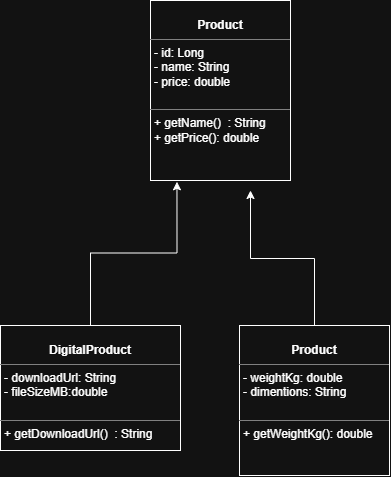

The diagram above was exported from draw.io. Its source (the exported page's mxGraphModel, read from the mxfile embedded in the PNG):
<mxGraphModel dx="1144" dy="638" grid="1" gridSize="10" guides="1" tooltips="1" connect="1" arrows="1" fold="1" page="1" pageScale="1" pageWidth="827" pageHeight="1169" math="0" shadow="0">
  <root>
    <mxCell id="0" />
    <mxCell id="1" parent="0" />
    <mxCell id="HYUIe4kuaXHKLUhAl_w8-8" edge="1" parent="1" source="HYUIe4kuaXHKLUhAl_w8-1" style="edgeStyle=orthogonalEdgeStyle;rounded=0;orthogonalLoop=1;jettySize=auto;html=1;exitX=0.5;exitY=0;exitDx=0;exitDy=0;defaultLabelBackgroundColor=page;">
      <mxGeometry relative="1" as="geometry">
        <mxPoint x="350.0000000000002" y="450" as="targetPoint" />
      </mxGeometry>
    </mxCell>
    <mxCell id="HYUIe4kuaXHKLUhAl_w8-1" parent="1" style="verticalAlign=top;align=left;overflow=fill;html=1;whiteSpace=wrap;" value="&lt;p style=&quot;margin:0px;margin-top:4px;text-align:center;&quot;&gt;&lt;br&gt;&lt;b&gt;Product&lt;/b&gt;&lt;/p&gt;&lt;hr size=&quot;1&quot; style=&quot;border-style:solid;&quot;&gt;&lt;p style=&quot;margin: 0px 0px 0px 4px;&quot;&gt;- weightKg: double&lt;/p&gt;&lt;p style=&quot;margin: 0px 0px 0px 4px;&quot;&gt;&lt;span style=&quot;background-color: transparent; color: light-dark(#000000, var(--ge-light-color, #ffffff));&quot;&gt;- dimentions: String&lt;/span&gt;&lt;/p&gt;&lt;p style=&quot;margin:0px;margin-left:4px;&quot;&gt;&lt;br&gt;&lt;/p&gt;&lt;hr size=&quot;1&quot; style=&quot;border-style:solid;&quot;&gt;&lt;p style=&quot;margin:0px;margin-left:4px;&quot;&gt;&lt;span style=&quot;background-color: transparent; color: light-dark(#000000, var(--ge-light-color, #ffffff));&quot;&gt;+ getWeightKg(): double&lt;/span&gt;&lt;/p&gt;&lt;p style=&quot;margin:0px;margin-left:4px;&quot;&gt;&lt;br&gt;&lt;/p&gt;" vertex="1">
      <mxGeometry height="150" width="150" x="339" y="585" as="geometry" />
    </mxCell>
    <mxCell id="HYUIe4kuaXHKLUhAl_w8-3" parent="1" style="verticalAlign=top;align=left;overflow=fill;html=1;whiteSpace=wrap;" value="&lt;p style=&quot;margin:0px;margin-top:4px;text-align:center;&quot;&gt;&lt;br&gt;&lt;b&gt;DigitalProduct&lt;/b&gt;&lt;/p&gt;&lt;hr size=&quot;1&quot; style=&quot;border-style:solid;&quot;&gt;&lt;p style=&quot;margin:0px;margin-left:4px;&quot;&gt;- downloadUrl: String&lt;/p&gt;&lt;p style=&quot;margin:0px;margin-left:4px;&quot;&gt;- fileSizeMB:double&lt;/p&gt;&lt;p style=&quot;margin:0px;margin-left:4px;&quot;&gt;&lt;br&gt;&lt;/p&gt;&lt;hr size=&quot;1&quot; style=&quot;border-style:solid;&quot;&gt;&lt;p style=&quot;margin:0px;margin-left:4px;&quot;&gt;&lt;span style=&quot;background-color: transparent; color: light-dark(#000000, var(--ge-light-color, #ffffff));&quot;&gt;+ getDownloadUrl()&amp;nbsp; : String&lt;/span&gt;&lt;/p&gt;&lt;p style=&quot;margin:0px;margin-left:4px;&quot;&gt;&lt;br&gt;&lt;/p&gt;&lt;p style=&quot;margin:0px;margin-left:4px;&quot;&gt;&lt;br&gt;&lt;/p&gt;" vertex="1">
      <mxGeometry height="125" width="180" x="100" y="585" as="geometry" />
    </mxCell>
    <mxCell id="HYUIe4kuaXHKLUhAl_w8-4" parent="1" style="verticalAlign=top;align=left;overflow=fill;html=1;whiteSpace=wrap;" value="&lt;p style=&quot;margin:0px;margin-top:4px;text-align:center;&quot;&gt;&lt;br&gt;&lt;b&gt;Product&lt;/b&gt;&lt;/p&gt;&lt;hr size=&quot;1&quot; style=&quot;border-style:solid;&quot;&gt;&lt;p style=&quot;margin:0px;margin-left:4px;&quot;&gt;- id: Long&lt;br&gt;- name: String&lt;/p&gt;&lt;p style=&quot;margin:0px;margin-left:4px;&quot;&gt;- price: double&lt;/p&gt;&lt;p style=&quot;margin:0px;margin-left:4px;&quot;&gt;&lt;br&gt;&lt;/p&gt;&lt;hr size=&quot;1&quot; style=&quot;border-style:solid;&quot;&gt;&lt;p style=&quot;margin:0px;margin-left:4px;&quot;&gt;&lt;span style=&quot;background-color: transparent; color: light-dark(#000000, var(--ge-light-color, #ffffff));&quot;&gt;+ getName()&amp;nbsp; : String&lt;/span&gt;&lt;/p&gt;&lt;p style=&quot;margin:0px;margin-left:4px;&quot;&gt;+ getPrice(): double&lt;/p&gt;&lt;p style=&quot;margin:0px;margin-left:4px;&quot;&gt;&lt;br&gt;&lt;/p&gt;" vertex="1">
      <mxGeometry height="180" width="140" x="250" y="260" as="geometry" />
    </mxCell>
    <mxCell id="HYUIe4kuaXHKLUhAl_w8-6" edge="1" parent="1" source="HYUIe4kuaXHKLUhAl_w8-3" style="edgeStyle=orthogonalEdgeStyle;rounded=0;orthogonalLoop=1;jettySize=auto;html=1;entryX=0.189;entryY=1.007;entryDx=0;entryDy=0;entryPerimeter=0;defaultLabelBackgroundColor=page;" target="HYUIe4kuaXHKLUhAl_w8-4">
      <mxGeometry relative="1" as="geometry" />
    </mxCell>
  </root>
</mxGraphModel>